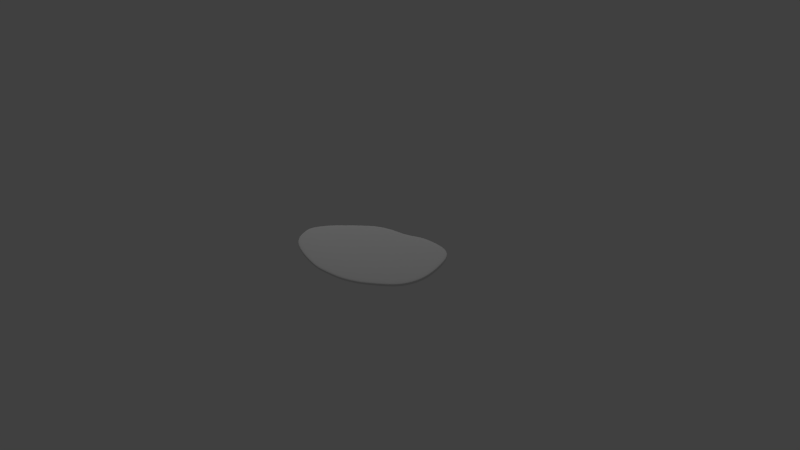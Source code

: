 # Source: ham.blend  (saved by Blender 2.74.0; exported with 4.5.12 LTS)
import bpy
from mathutils import Matrix  # noqa: F401  (used for matrix-valued properties, if any)

bpy.ops.wm.read_factory_settings(use_empty=True)
scene = bpy.context.scene
scene.name = 'Scene'

# ---- collections
col_collection_1 = bpy.data.collections.new('Collection 1'); scene.collection.children.link(col_collection_1)

# ---- materials (node trees are filled in below, after node groups)
mat_material_001 = bpy.data.materials.new('Material.001')
mat_material_001.alpha_threshold = 0.0
mat_material_001.use_transparent_shadow = False
mat_material_001.roughness = 0.5
mat_material_001.specular_intensity = 0.0

# ---- material node trees

# ---- world
world_world = bpy.data.worlds.new('World'); scene.world = world_world
world_world.color = (0.05088, 0.05088, 0.05088)
world_world.use_sun_shadow = False
world_world.sun_shadow_jitter_overblur = 0.0
world_world.cycles.sampling_method = 'MANUAL'
world_world.cycles.sample_map_resolution = 256

# ---- cameras
cam_camera = bpy.data.cameras.new('Camera')
cam_camera.clip_end = 100.0
cam_camera.lens = 35.0
cam_camera.sensor_width = 32.0
cam_camera.sensor_height = 18.0
cam_camera.ortho_scale = 7.314
cam_camera.dof.focus_distance = 0.0
cam_camera.dof.aperture_fstop = 128.0

# ---- lights
light_lamp_002 = bpy.data.lights.new('Lamp.002', 'POINT')
light_lamp_002.transmission_factor = 0.0
light_lamp_002.cutoff_distance = 30.0
light_lamp_002.energy = 100.0
light_lamp_002.shadow_buffer_clip_start = 1.001
light_lamp_002.shadow_soft_size = 0.1
light_lamp_002.shadow_maximum_resolution = 0.006
light_lamp_002.use_absolute_resolution = True
light_lamp_002.cycles.use_multiple_importance_sampling = False
light_lamp_001 = bpy.data.lights.new('Lamp.001', 'POINT')
light_lamp_001.transmission_factor = 0.0
light_lamp_001.cutoff_distance = 30.0
light_lamp_001.energy = 100.0
light_lamp_001.shadow_buffer_clip_start = 1.001
light_lamp_001.shadow_soft_size = 0.1
light_lamp_001.shadow_maximum_resolution = 0.006
light_lamp_001.use_absolute_resolution = True
light_lamp_001.cycles.use_multiple_importance_sampling = False
light_lamp = bpy.data.lights.new('Lamp', 'POINT')
light_lamp.transmission_factor = 0.0
light_lamp.cutoff_distance = 30.0
light_lamp.energy = 100.0
light_lamp.shadow_buffer_clip_start = 1.001
light_lamp.shadow_soft_size = 0.1
light_lamp.shadow_maximum_resolution = 0.006
light_lamp.use_absolute_resolution = True
light_lamp.cycles.use_multiple_importance_sampling = False

# ---- meshes
me_plane = bpy.data.meshes.new('Plane')
me_plane.from_pydata([(0.4077, -0.6193, 0.0), (0.9651, 0.06178, 0.0), (0.05156, 0.7304, 0.0), (0.8125, 0.5696, 0.0), (-0.9823, -0.4225, 0.0), (-1.112, -0.08395, 0.0), (-0.2271, -0.7302, 0.0), (-0.5928, 0.5383, 0.0), (0.1055, -0.7057, 0.0), (-0.2824, 0.6607, 0.0), (0.2554, -0.6798, 0.0), (-0.1061, 0.6724, 0.0), (-0.861, 0.2739, 0.0), (-0.5927, -0.6381, 0.0), (-1.006, 0.1292, 0.0), (-0.7859, -0.5564, 0.0), (0.5065, -0.5673, 0.0), (0.1851, 0.7963, 0.0), (-0.4364, 0.6145, 0.0), (-0.06083, -0.7179, 0.0), (-1.041, -0.3292, 0.0), (-1.1, -0.1772, 0.0), (-1.059, 0.02261, 0.0), (-0.8818, -0.5057, 0.0), (0.7707, -0.3765, 0.0), (0.4998, 0.794, 0.0), (0.8894, -0.2241, 0.0), (0.6705, 0.7358, 0.0), (0.4077, -0.6193, -0.05575), (0.9651, 0.06178, -0.05575), (0.05156, 0.7304, -0.05575), (0.8125, 0.5696, -0.05575), (-0.9823, -0.4225, -0.05575), (-1.112, -0.08395, -0.05575), (-0.2271, -0.7302, -0.05575), (-0.5928, 0.5383, -0.05575), (0.1055, -0.7057, -0.05575), (-0.2824, 0.6607, -0.05575), (0.2554, -0.6798, -0.05575), (-0.1061, 0.6724, -0.05575), (-0.861, 0.2739, -0.05575), (-0.5927, -0.6381, -0.05575), (-1.006, 0.1292, -0.05575), (-0.7859, -0.5564, -0.05575), (0.5065, -0.5673, -0.05575), (0.1851, 0.7963, -0.05575), (-0.4364, 0.6145, -0.05575), (-0.06083, -0.7179, -0.05575), (-1.041, -0.3292, -0.05575), (-1.1, -0.1772, -0.05575), (-1.059, 0.02261, -0.05575), (-0.8818, -0.5057, -0.05575), (0.7707, -0.3765, -0.05575), (0.4998, 0.794, -0.05575), (0.8894, -0.2241, -0.05575), (0.6705, 0.7358, -0.05575), (0.4077, -0.6193, -0.01858), (0.4077, -0.6193, -0.03717), (0.9651, 0.06178, -0.01858), (0.9651, 0.06178, -0.03717), (0.05156, 0.7304, -0.01858), (0.05156, 0.7304, -0.03717), (0.8125, 0.5696, -0.01858), (0.8125, 0.5696, -0.03717), (-0.9823, -0.4225, -0.01858), (-0.9823, -0.4225, -0.03717), (-1.112, -0.08395, -0.01858), (-1.112, -0.08395, -0.03717), (-0.2271, -0.7302, -0.01858), (-0.2271, -0.7302, -0.03717), (-0.5928, 0.5383, -0.01858), (-0.5928, 0.5383, -0.03717), (0.1055, -0.7057, -0.01858), (0.1055, -0.7057, -0.03717), (-0.2824, 0.6607, -0.01858), (-0.2824, 0.6607, -0.03717), (0.2554, -0.6798, -0.01858), (0.2554, -0.6798, -0.03717), (-0.1061, 0.6724, -0.01858), (-0.1061, 0.6724, -0.03717), (-0.861, 0.2739, -0.01858), (-0.861, 0.2739, -0.03717), (-0.5927, -0.6381, -0.01858), (-0.5927, -0.6381, -0.03717), (-1.006, 0.1292, -0.01858), (-1.006, 0.1292, -0.03717), (-0.7859, -0.5564, -0.01858), (-0.7859, -0.5564, -0.03717), (0.5065, -0.5673, -0.01858), (0.5065, -0.5673, -0.03717), (0.1851, 0.7963, -0.01858), (0.1851, 0.7963, -0.03717), (-0.4364, 0.6145, -0.01858), (-0.4364, 0.6145, -0.03717), (-0.06083, -0.7179, -0.01858), (-0.06083, -0.7179, -0.03717), (-1.041, -0.3292, -0.01858), (-1.041, -0.3292, -0.03717), (-1.1, -0.1772, -0.01858), (-1.1, -0.1772, -0.03717), (-1.059, 0.02261, -0.01858), (-1.059, 0.02261, -0.03717), (-0.8818, -0.5057, -0.01858), (-0.8818, -0.5057, -0.03717), (0.7707, -0.3765, -0.01858), (0.7707, -0.3765, -0.03717), (0.4998, 0.794, -0.01858), (0.4998, 0.794, -0.03717), (0.8894, -0.2241, -0.01858), (0.8894, -0.2241, -0.03717), (0.6705, 0.7358, -0.01858), (0.6705, 0.7358, -0.03717)], [], [(26, 1, 3, 27), (23, 22, 5, 4), (19, 18, 7, 6), (10, 11, 9, 8), (0, 2, 11, 10), (6, 7, 12, 13), (13, 12, 14, 15), (0, 16, 17, 2), (8, 9, 18, 19), (4, 5, 21, 20), (15, 14, 22, 23), (16, 24, 25, 17), (24, 26, 27, 25), (55, 31, 29, 54), (32, 33, 50, 51), (34, 35, 46, 47), (36, 37, 39, 38), (38, 39, 30, 28), (41, 40, 35, 34), (43, 42, 40, 41), (30, 45, 44, 28), (47, 46, 37, 36), (48, 49, 33, 32), (51, 50, 42, 43), (45, 53, 52, 44), (53, 55, 54, 52), (59, 109, 54, 29), (63, 59, 29, 31), (61, 91, 45, 30), (57, 77, 38, 28), (67, 101, 50, 33), (69, 83, 41, 34), (71, 93, 46, 35), (73, 95, 47, 36), (75, 79, 39, 37), (77, 73, 36, 38), (79, 61, 30, 39), (81, 71, 35, 40), (83, 87, 43, 41), (85, 81, 40, 42), (87, 103, 51, 43), (89, 57, 28, 44), (91, 107, 53, 45), (93, 75, 37, 46), (95, 69, 34, 47), (97, 99, 49, 48), (65, 97, 48, 32), (99, 67, 33, 49), (101, 85, 42, 50), (103, 65, 32, 51), (105, 89, 44, 52), (107, 111, 55, 53), (109, 105, 52, 54), (111, 63, 31, 55), (27, 3, 62, 110), (110, 62, 63, 111), (26, 24, 104, 108), (108, 104, 105, 109), (25, 27, 110, 106), (106, 110, 111, 107), (24, 16, 88, 104), (104, 88, 89, 105), (23, 4, 64, 102), (102, 64, 65, 103), (22, 14, 84, 100), (100, 84, 85, 101), (21, 5, 66, 98), (98, 66, 67, 99), (4, 20, 96, 64), (64, 96, 97, 65), (20, 21, 98, 96), (96, 98, 99, 97), (19, 6, 68, 94), (94, 68, 69, 95), (18, 9, 74, 92), (92, 74, 75, 93), (17, 25, 106, 90), (90, 106, 107, 91), (16, 0, 56, 88), (88, 56, 57, 89), (15, 23, 102, 86), (86, 102, 103, 87), (14, 12, 80, 84), (84, 80, 81, 85), (13, 15, 86, 82), (82, 86, 87, 83), (12, 7, 70, 80), (80, 70, 71, 81), (11, 2, 60, 78), (78, 60, 61, 79), (10, 8, 72, 76), (76, 72, 73, 77), (9, 11, 78, 74), (74, 78, 79, 75), (8, 19, 94, 72), (72, 94, 95, 73), (7, 18, 92, 70), (70, 92, 93, 71), (6, 13, 82, 68), (68, 82, 83, 69), (5, 22, 100, 66), (66, 100, 101, 67), (0, 10, 76, 56), (56, 76, 77, 57), (2, 17, 90, 60), (60, 90, 91, 61), (3, 1, 58, 62), (62, 58, 59, 63), (1, 26, 108, 58), (58, 108, 109, 59)])
me_plane.polygons.foreach_set('use_smooth', [True] * 110)
_uv = me_plane.uv_layers.new(name='UVMap')
_uv.uv.foreach_set('vector', [0.8386, 0.3822, 0.8679, 0.528, 0.8088, 0.787, 0.7538, 0.8718, 0.1529, 0.2386, 0.0843, 0.508, 0.06366, 0.4537, 0.114, 0.281, 0.4707, 0.1303, 0.3253, 0.81, 0.2647, 0.7711, 0.4063, 0.124, 0.5931, 0.1497, 0.4532, 0.8395, 0.3849, 0.8335, 0.5351, 0.1365, 0.6521, 0.1806, 0.5142, 0.8691, 0.4532, 0.8395, 0.5931, 0.1497, 0.4063, 0.124, 0.2647, 0.7711, 0.1609, 0.6362, 0.2648, 0.171, 0.2648, 0.171, 0.1609, 0.6362, 0.1049, 0.5624, 0.19, 0.2127, 0.6521, 0.1806, 0.6903, 0.2071, 0.5659, 0.9027, 0.5142, 0.8691, 0.5351, 0.1365, 0.3849, 0.8335, 0.3253, 0.81, 0.4707, 0.1303, 0.114, 0.281, 0.06366, 0.4537, 0.06856, 0.4061, 0.09114, 0.3286, 0.19, 0.2127, 0.1049, 0.5624, 0.0843, 0.508, 0.1529, 0.2386, 0.6903, 0.2071, 0.7926, 0.3044, 0.6877, 0.9015, 0.5659, 0.9027, 0.7926, 0.3044, 0.8386, 0.3822, 0.7538, 0.8718, 0.6877, 0.9015, 0.7538, 0.8718, 0.8088, 0.787, 0.8679, 0.528, 0.8386, 0.3822, 0.114, 0.281, 0.06366, 0.4537, 0.0843, 0.508, 0.1529, 0.2386, 0.4063, 0.124, 0.2647, 0.7711, 0.3253, 0.81, 0.4707, 0.1303, 0.5351, 0.1365, 0.3849, 0.8335, 0.4532, 0.8395, 0.5931, 0.1497, 0.5931, 0.1497, 0.4532, 0.8395, 0.5142, 0.8691, 0.6521, 0.1806, 0.2648, 0.171, 0.1609, 0.6362, 0.2647, 0.7711, 0.4063, 0.124, 0.19, 0.2127, 0.1049, 0.5624, 0.1609, 0.6362, 0.2648, 0.171, 0.5142, 0.8691, 0.5659, 0.9027, 0.6903, 0.2071, 0.6521, 0.1806, 0.4707, 0.1303, 0.3253, 0.81, 0.3849, 0.8335, 0.5351, 0.1365, 0.09114, 0.3286, 0.06856, 0.4061, 0.06366, 0.4537, 0.114, 0.281, 0.1529, 0.2386, 0.0843, 0.508, 0.1049, 0.5624, 0.19, 0.2127, 0.5659, 0.9027, 0.6877, 0.9015, 0.7926, 0.3044, 0.6903, 0.2071, 0.6877, 0.9015, 0.7538, 0.8718, 0.8386, 0.3822, 0.7926, 0.3044, 0.8679, 0.528, 0.8386, 0.3822, 0.8386, 0.3822, 0.8679, 0.528, 0.8088, 0.787, 0.8679, 0.528, 0.8679, 0.528, 0.8088, 0.787, 0.5142, 0.8691, 0.5659, 0.9027, 0.5659, 0.9027, 0.5142, 0.8691, 0.6521, 0.1806, 0.5931, 0.1497, 0.5931, 0.1497, 0.6521, 0.1806, 0.06366, 0.4537, 0.0843, 0.508, 0.0843, 0.508, 0.06366, 0.4537, 0.4063, 0.124, 0.2648, 0.171, 0.2648, 0.171, 0.4063, 0.124, 0.2647, 0.7711, 0.3253, 0.81, 0.3253, 0.81, 0.2647, 0.7711, 0.5351, 0.1365, 0.4707, 0.1303, 0.4707, 0.1303, 0.5351, 0.1365, 0.3849, 0.8335, 0.4532, 0.8395, 0.4532, 0.8395, 0.3849, 0.8335, 0.5931, 0.1497, 0.5351, 0.1365, 0.5351, 0.1365, 0.5931, 0.1497, 0.4532, 0.8395, 0.5142, 0.8691, 0.5142, 0.8691, 0.4532, 0.8395, 0.1609, 0.6362, 0.2647, 0.7711, 0.2647, 0.7711, 0.1609, 0.6362, 0.2648, 0.171, 0.19, 0.2127, 0.19, 0.2127, 0.2648, 0.171, 0.1049, 0.5624, 0.1609, 0.6362, 0.1609, 0.6362, 0.1049, 0.5624, 0.19, 0.2127, 0.1529, 0.2386, 0.1529, 0.2386, 0.19, 0.2127, 0.6903, 0.2071, 0.6521, 0.1806, 0.6521, 0.1806, 0.6903, 0.2071, 0.5659, 0.9027, 0.6877, 0.9015, 0.6877, 0.9015, 0.5659, 0.9027, 0.3253, 0.81, 0.3849, 0.8335, 0.3849, 0.8335, 0.3253, 0.81, 0.4707, 0.1303, 0.4063, 0.124, 0.4063, 0.124, 0.4707, 0.1303, 0.09114, 0.3286, 0.06856, 0.4061, 0.06856, 0.4061, 0.09114, 0.3286, 0.114, 0.281, 0.09114, 0.3286, 0.09114, 0.3286, 0.114, 0.281, 0.06856, 0.4061, 0.06366, 0.4537, 0.06366, 0.4537, 0.06856, 0.4061, 0.0843, 0.508, 0.1049, 0.5624, 0.1049, 0.5624, 0.0843, 0.508, 0.1529, 0.2386, 0.114, 0.281, 0.114, 0.281, 0.1529, 0.2386, 0.7926, 0.3044, 0.6903, 0.2071, 0.6903, 0.2071, 0.7926, 0.3044, 0.6877, 0.9015, 0.7538, 0.8718, 0.7538, 0.8718, 0.6877, 0.9015, 0.8386, 0.3822, 0.7926, 0.3044, 0.7926, 0.3044, 0.8386, 0.3822, 0.7538, 0.8718, 0.8088, 0.787, 0.8088, 0.787, 0.7538, 0.8718, 0.7538, 0.8718, 0.8088, 0.787, 0.8088, 0.787, 0.7538, 0.8718, 0.7538, 0.8718, 0.8088, 0.787, 0.8088, 0.787, 0.7538, 0.8718, 0.8386, 0.3822, 0.7926, 0.3044, 0.7926, 0.3044, 0.8386, 0.3822, 0.8386, 0.3822, 0.7926, 0.3044, 0.7926, 0.3044, 0.8386, 0.3822, 0.6877, 0.9015, 0.7538, 0.8718, 0.7538, 0.8718, 0.6877, 0.9015, 0.6877, 0.9015, 0.7538, 0.8718, 0.7538, 0.8718, 0.6877, 0.9015, 0.7926, 0.3044, 0.6903, 0.2071, 0.6903, 0.2071, 0.7926, 0.3044, 0.7926, 0.3044, 0.6903, 0.2071, 0.6903, 0.2071, 0.7926, 0.3044, 0.1529, 0.2386, 0.114, 0.281, 0.114, 0.281, 0.1529, 0.2386, 0.1529, 0.2386, 0.114, 0.281, 0.114, 0.281, 0.1529, 0.2386, 0.0843, 0.508, 0.1049, 0.5624, 0.1049, 0.5624, 0.0843, 0.508, 0.0843, 0.508, 0.1049, 0.5624, 0.1049, 0.5624, 0.0843, 0.508, 0.06856, 0.4061, 0.06366, 0.4537, 0.06366, 0.4537, 0.06856, 0.4061, 0.06856, 0.4061, 0.06366, 0.4537, 0.06366, 0.4537, 0.06856, 0.4061, 0.114, 0.281, 0.09114, 0.3286, 0.09114, 0.3286, 0.114, 0.281, 0.114, 0.281, 0.09114, 0.3286, 0.09114, 0.3286, 0.114, 0.281, 0.09114, 0.3286, 0.06856, 0.4061, 0.06856, 0.4061, 0.09114, 0.3286, 0.09114, 0.3286, 0.06856, 0.4061, 0.06856, 0.4061, 0.09114, 0.3286, 0.4707, 0.1303, 0.4063, 0.124, 0.4063, 0.124, 0.4707, 0.1303, 0.4707, 0.1303, 0.4063, 0.124, 0.4063, 0.124, 0.4707, 0.1303, 0.3253, 0.81, 0.3849, 0.8335, 0.3849, 0.8335, 0.3253, 0.81, 0.3253, 0.81, 0.3849, 0.8335, 0.3849, 0.8335, 0.3253, 0.81, 0.5659, 0.9027, 0.6877, 0.9015, 0.6877, 0.9015, 0.5659, 0.9027, 0.5659, 0.9027, 0.6877, 0.9015, 0.6877, 0.9015, 0.5659, 0.9027, 0.6903, 0.2071, 0.6521, 0.1806, 0.6521, 0.1806, 0.6903, 0.2071, 0.6903, 0.2071, 0.6521, 0.1806, 0.6521, 0.1806, 0.6903, 0.2071, 0.19, 0.2127, 0.1529, 0.2386, 0.1529, 0.2386, 0.19, 0.2127, 0.19, 0.2127, 0.1529, 0.2386, 0.1529, 0.2386, 0.19, 0.2127, 0.1049, 0.5624, 0.1609, 0.6362, 0.1609, 0.6362, 0.1049, 0.5624, 0.1049, 0.5624, 0.1609, 0.6362, 0.1609, 0.6362, 0.1049, 0.5624, 0.2648, 0.171, 0.19, 0.2127, 0.19, 0.2127, 0.2648, 0.171, 0.2648, 0.171, 0.19, 0.2127, 0.19, 0.2127, 0.2648, 0.171, 0.1609, 0.6362, 0.2647, 0.7711, 0.2647, 0.7711, 0.1609, 0.6362, 0.1609, 0.6362, 0.2647, 0.7711, 0.2647, 0.7711, 0.1609, 0.6362, 0.4532, 0.8395, 0.5142, 0.8691, 0.5142, 0.8691, 0.4532, 0.8395, 0.4532, 0.8395, 0.5142, 0.8691, 0.5142, 0.8691, 0.4532, 0.8395, 0.5931, 0.1497, 0.5351, 0.1365, 0.5351, 0.1365, 0.5931, 0.1497, 0.5931, 0.1497, 0.5351, 0.1365, 0.5351, 0.1365, 0.5931, 0.1497, 0.3849, 0.8335, 0.4532, 0.8395, 0.4532, 0.8395, 0.3849, 0.8335, 0.3849, 0.8335, 0.4532, 0.8395, 0.4532, 0.8395, 0.3849, 0.8335, 0.5351, 0.1365, 0.4707, 0.1303, 0.4707, 0.1303, 0.5351, 0.1365, 0.5351, 0.1365, 0.4707, 0.1303, 0.4707, 0.1303, 0.5351, 0.1365, 0.2647, 0.7711, 0.3253, 0.81, 0.3253, 0.81, 0.2647, 0.7711, 0.2647, 0.7711, 0.3253, 0.81, 0.3253, 0.81, 0.2647, 0.7711, 0.4063, 0.124, 0.2648, 0.171, 0.2648, 0.171, 0.4063, 0.124, 0.4063, 0.124, 0.2648, 0.171, 0.2648, 0.171, 0.4063, 0.124, 0.06366, 0.4537, 0.0843, 0.508, 0.0843, 0.508, 0.06366, 0.4537, 0.06366, 0.4537, 0.0843, 0.508, 0.0843, 0.508, 0.06366, 0.4537, 0.6521, 0.1806, 0.5931, 0.1497, 0.5931, 0.1497, 0.6521, 0.1806, 0.6521, 0.1806, 0.5931, 0.1497, 0.5931, 0.1497, 0.6521, 0.1806, 0.5142, 0.8691, 0.5659, 0.9027, 0.5659, 0.9027, 0.5142, 0.8691, 0.5142, 0.8691, 0.5659, 0.9027, 0.5659, 0.9027, 0.5142, 0.8691, 0.8088, 0.787, 0.8679, 0.528, 0.8679, 0.528, 0.8088, 0.787, 0.8088, 0.787, 0.8679, 0.528, 0.8679, 0.528, 0.8088, 0.787, 0.8679, 0.528, 0.8386, 0.3822, 0.8386, 0.3822, 0.8679, 0.528, 0.8679, 0.528, 0.8386, 0.3822, 0.8386, 0.3822, 0.8679, 0.528])
me_plane.materials.append(mat_material_001)
me_plane.use_remesh_preserve_volume = False
me_plane.use_remesh_preserve_attributes = False
me_plane.use_mirror_vertex_groups = False
me_plane.update()

# ---- objects
ob_lamp_002 = bpy.data.objects.new('Lamp.002', light_lamp_002)
ob_lamp_001 = bpy.data.objects.new('Lamp.001', light_lamp_001)
ob_slice_of_ham = bpy.data.objects.new('slice of ham', me_plane)
ob_lamp = bpy.data.objects.new('Lamp', light_lamp)
ob_camera = bpy.data.objects.new('Camera', cam_camera)

# ---- transforms, parenting, visibility, modifiers, constraints
ob_lamp_002.location = (-1.229, 4.15, 6.11)
ob_lamp_002.rotation_euler = (0.6503, 0.05522, 1.866)
ob_lamp_002.lock_rotations_4d = False
ob_lamp_002.empty_display_type = 'ARROWS'
ob_lamp_002.color = (0.0, 0.0, 0.0, 0.0)
ob_lamp_002.lineart.crease_threshold = 0.0
ob_lamp_001.location = (0.3352, 6.646, -11.95)
ob_lamp_001.rotation_euler = (0.6503, 0.05522, 1.866)
ob_lamp_001.lock_rotations_4d = False
ob_lamp_001.empty_display_type = 'ARROWS'
ob_lamp_001.color = (0.0, 0.0, 0.0, 0.0)
ob_lamp_001.lineart.crease_threshold = 0.0
ob_slice_of_ham.location = (-0.06396, 0.007995, 0.0)
ob_slice_of_ham.lineart.crease_threshold = 0.0
_m = ob_slice_of_ham.modifiers.new('Subsurf', 'SUBSURF')
_m.uv_smooth = 'PRESERVE_CORNERS'
_m.quality = 2
_m.show_only_control_edges = False
ob_lamp.location = (-4.507, 1.005, 5.904)
ob_lamp.rotation_euler = (0.6503, 0.05522, 1.866)
ob_lamp.lock_rotations_4d = False
ob_lamp.empty_display_type = 'ARROWS'
ob_lamp.color = (0.0, 0.0, 0.0, 0.0)
ob_lamp.lineart.crease_threshold = 0.0
ob_camera.location = (7.481, -6.508, 5.344)
ob_camera.rotation_euler = (1.109, 0.01082, 0.8149)
ob_camera.lock_rotations_4d = False
ob_camera.empty_display_type = 'ARROWS'
ob_camera.color = (0.0, 0.0, 0.0, 0.0)
ob_camera.display_type = 'WIRE'
ob_camera.lineart.crease_threshold = 0.0

# ---- collection membership
col_collection_1.objects.link(ob_lamp_002)
col_collection_1.objects.link(ob_lamp_001)
col_collection_1.objects.link(ob_slice_of_ham)
col_collection_1.objects.link(ob_lamp)
col_collection_1.objects.link(ob_camera)

# ---- scene / render settings (as saved in the file)
scene.camera = ob_camera
scene.frame_start = 1; scene.frame_end = 250; scene.frame_set(1)
scene.render.engine = 'BLENDER_EEVEE_NEXT'
scene.render.resolution_percentage = 50
scene.render.dither_intensity = 0.0
scene.cycles.use_denoising = False
scene.cycles.samples = 10
scene.cycles.sampling_pattern = 'TABULATED_SOBOL'
scene.cycles.light_sampling_threshold = 0.0
scene.cycles.use_adaptive_sampling = False
scene.cycles.use_light_tree = False
scene.cycles.blur_glossy = 0.0
scene.cycles.pixel_filter_type = 'GAUSSIAN'
scene.cycles.sample_clamp_indirect = 0.0
scene.view_settings.view_transform = 'Standard'
bpy.context.view_layer.update()
